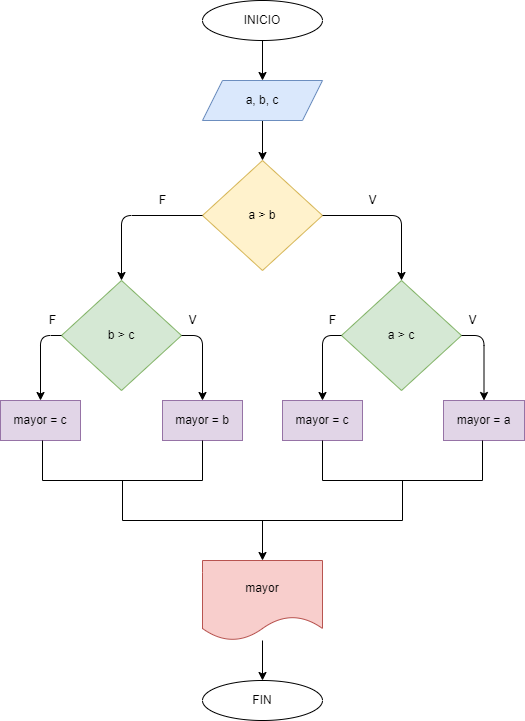

The diagram above was exported from draw.io. Its source (the exported page's mxGraphModel, read from the mxfile embedded in the PNG):
<mxGraphModel dx="564" dy="478" grid="1" gridSize="10" guides="1" tooltips="1" connect="1" arrows="1" fold="1" page="1" pageScale="1" pageWidth="827" pageHeight="1169" math="0" shadow="0">
  <root>
    <mxCell id="0" />
    <mxCell id="1" parent="0" />
    <mxCell id="4" value="" style="edgeStyle=none;html=1;" edge="1" parent="1" target="3">
      <mxGeometry relative="1" as="geometry">
        <mxPoint x="340" y="80" as="sourcePoint" />
      </mxGeometry>
    </mxCell>
    <mxCell id="2" value="INICIO" style="ellipse;whiteSpace=wrap;html=1;" vertex="1" parent="1">
      <mxGeometry x="280" y="40" width="120" height="40" as="geometry" />
    </mxCell>
    <mxCell id="6" value="" style="edgeStyle=none;html=1;" edge="1" parent="1" source="3" target="5">
      <mxGeometry relative="1" as="geometry" />
    </mxCell>
    <mxCell id="3" value="a, b, c" style="shape=parallelogram;perimeter=parallelogramPerimeter;whiteSpace=wrap;html=1;fixedSize=1;fillColor=#dae8fc;strokeColor=#6c8ebf;" vertex="1" parent="1">
      <mxGeometry x="280" y="120" width="120" height="40" as="geometry" />
    </mxCell>
    <mxCell id="5" value="a &amp;gt; b" style="rhombus;whiteSpace=wrap;html=1;fillColor=#fff2cc;strokeColor=#d6b656;" vertex="1" parent="1">
      <mxGeometry x="280" y="200" width="120" height="110" as="geometry" />
    </mxCell>
    <mxCell id="9" value="" style="edgeStyle=segmentEdgeStyle;endArrow=classic;html=1;exitX=1;exitY=0.5;exitDx=0;exitDy=0;entryX=0.5;entryY=0;entryDx=0;entryDy=0;" edge="1" parent="1" source="5" target="10">
      <mxGeometry width="50" height="50" relative="1" as="geometry">
        <mxPoint x="400" y="250" as="sourcePoint" />
        <mxPoint x="480" y="320" as="targetPoint" />
      </mxGeometry>
    </mxCell>
    <mxCell id="10" value="a &amp;gt; c" style="rhombus;whiteSpace=wrap;html=1;fillColor=#d5e8d4;strokeColor=#82b366;" vertex="1" parent="1">
      <mxGeometry x="419" y="320" width="120" height="110" as="geometry" />
    </mxCell>
    <mxCell id="12" value="mayor = a" style="rounded=0;whiteSpace=wrap;html=1;fillColor=#e1d5e7;strokeColor=#9673a6;" vertex="1" parent="1">
      <mxGeometry x="521" y="440" width="81" height="40" as="geometry" />
    </mxCell>
    <mxCell id="13" value="" style="edgeStyle=segmentEdgeStyle;endArrow=classic;html=1;exitX=0;exitY=0.5;exitDx=0;exitDy=0;entryX=0.5;entryY=0;entryDx=0;entryDy=0;" edge="1" parent="1" source="10" target="14">
      <mxGeometry width="50" height="50" relative="1" as="geometry">
        <mxPoint x="390" y="470" as="sourcePoint" />
        <mxPoint x="440" y="420" as="targetPoint" />
      </mxGeometry>
    </mxCell>
    <mxCell id="14" value="mayor = c" style="rounded=0;whiteSpace=wrap;html=1;fillColor=#e1d5e7;strokeColor=#9673a6;" vertex="1" parent="1">
      <mxGeometry x="360" y="440" width="80" height="40" as="geometry" />
    </mxCell>
    <mxCell id="15" value="b &amp;gt; c" style="rhombus;whiteSpace=wrap;html=1;fillColor=#d5e8d4;strokeColor=#82b366;" vertex="1" parent="1">
      <mxGeometry x="139" y="320" width="120" height="110" as="geometry" />
    </mxCell>
    <mxCell id="16" value="" style="edgeStyle=segmentEdgeStyle;endArrow=classic;html=1;exitX=0;exitY=0.5;exitDx=0;exitDy=0;" edge="1" parent="1" source="5">
      <mxGeometry width="50" height="50" relative="1" as="geometry">
        <mxPoint x="240" y="470" as="sourcePoint" />
        <mxPoint x="199" y="320" as="targetPoint" />
      </mxGeometry>
    </mxCell>
    <mxCell id="17" value="mayor = b" style="rounded=0;whiteSpace=wrap;html=1;fillColor=#e1d5e7;strokeColor=#9673a6;" vertex="1" parent="1">
      <mxGeometry x="240" y="440" width="80" height="40" as="geometry" />
    </mxCell>
    <mxCell id="18" value="" style="edgeStyle=segmentEdgeStyle;endArrow=classic;html=1;exitX=1;exitY=0.5;exitDx=0;exitDy=0;" edge="1" parent="1" source="10" target="12">
      <mxGeometry width="50" height="50" relative="1" as="geometry">
        <mxPoint x="440" y="370" as="sourcePoint" />
        <mxPoint x="558.5" y="440" as="targetPoint" />
      </mxGeometry>
    </mxCell>
    <mxCell id="20" value="" style="edgeStyle=segmentEdgeStyle;endArrow=classic;html=1;entryX=0.5;entryY=0;entryDx=0;entryDy=0;exitX=1;exitY=0.5;exitDx=0;exitDy=0;" edge="1" parent="1" target="17">
      <mxGeometry width="50" height="50" relative="1" as="geometry">
        <mxPoint x="259" y="375" as="sourcePoint" />
        <mxPoint x="490" y="320" as="targetPoint" />
      </mxGeometry>
    </mxCell>
    <mxCell id="21" value="mayor = c" style="rounded=0;whiteSpace=wrap;html=1;fillColor=#e1d5e7;strokeColor=#9673a6;" vertex="1" parent="1">
      <mxGeometry x="78" y="440" width="80" height="40" as="geometry" />
    </mxCell>
    <mxCell id="22" value="" style="edgeStyle=segmentEdgeStyle;endArrow=classic;html=1;entryX=0.5;entryY=0;entryDx=0;entryDy=0;exitX=0;exitY=0.5;exitDx=0;exitDy=0;" edge="1" parent="1" source="15" target="21">
      <mxGeometry width="50" height="50" relative="1" as="geometry">
        <mxPoint x="250" y="310" as="sourcePoint" />
        <mxPoint x="300" y="260" as="targetPoint" />
      </mxGeometry>
    </mxCell>
    <mxCell id="23" value="" style="shape=partialRectangle;whiteSpace=wrap;html=1;bottom=1;right=1;left=1;top=0;fillColor=none;routingCenterX=-0.5;" vertex="1" parent="1">
      <mxGeometry x="400" y="480" width="160" height="40" as="geometry" />
    </mxCell>
    <mxCell id="24" value="" style="shape=partialRectangle;whiteSpace=wrap;html=1;bottom=1;right=1;left=1;top=0;fillColor=none;routingCenterX=-0.5;" vertex="1" parent="1">
      <mxGeometry x="120" y="480" width="160" height="40" as="geometry" />
    </mxCell>
    <mxCell id="27" value="" style="edgeStyle=none;html=1;" edge="1" parent="1" source="25" target="26">
      <mxGeometry relative="1" as="geometry" />
    </mxCell>
    <mxCell id="25" value="" style="shape=partialRectangle;whiteSpace=wrap;html=1;bottom=1;right=1;left=1;top=0;fillColor=none;routingCenterX=-0.5;" vertex="1" parent="1">
      <mxGeometry x="200" y="520" width="280" height="40" as="geometry" />
    </mxCell>
    <mxCell id="29" value="" style="edgeStyle=none;html=1;" edge="1" parent="1" source="26" target="28">
      <mxGeometry relative="1" as="geometry" />
    </mxCell>
    <mxCell id="26" value="mayor" style="shape=document;whiteSpace=wrap;html=1;boundedLbl=1;fillColor=#f8cecc;strokeColor=#b85450;" vertex="1" parent="1">
      <mxGeometry x="280" y="600" width="120" height="80" as="geometry" />
    </mxCell>
    <mxCell id="28" value="FIN" style="ellipse;whiteSpace=wrap;html=1;" vertex="1" parent="1">
      <mxGeometry x="280" y="720" width="120" height="40" as="geometry" />
    </mxCell>
    <mxCell id="30" value="F" style="text;html=1;align=center;verticalAlign=middle;resizable=0;points=[];autosize=1;strokeColor=none;fillColor=none;" vertex="1" parent="1">
      <mxGeometry x="120" y="350" width="20" height="20" as="geometry" />
    </mxCell>
    <mxCell id="31" value="F" style="text;html=1;align=center;verticalAlign=middle;resizable=0;points=[];autosize=1;strokeColor=none;fillColor=none;" vertex="1" parent="1">
      <mxGeometry x="230" y="230" width="20" height="20" as="geometry" />
    </mxCell>
    <mxCell id="32" value="V" style="text;html=1;align=center;verticalAlign=middle;resizable=0;points=[];autosize=1;strokeColor=none;fillColor=none;" vertex="1" parent="1">
      <mxGeometry x="440" y="230" width="20" height="20" as="geometry" />
    </mxCell>
    <mxCell id="33" value="F" style="text;html=1;align=center;verticalAlign=middle;resizable=0;points=[];autosize=1;strokeColor=none;fillColor=none;" vertex="1" parent="1">
      <mxGeometry x="400" y="350" width="20" height="20" as="geometry" />
    </mxCell>
    <mxCell id="35" value="V" style="text;html=1;align=center;verticalAlign=middle;resizable=0;points=[];autosize=1;strokeColor=none;fillColor=none;" vertex="1" parent="1">
      <mxGeometry x="540" y="350" width="20" height="20" as="geometry" />
    </mxCell>
    <mxCell id="36" value="V" style="text;html=1;align=center;verticalAlign=middle;resizable=0;points=[];autosize=1;strokeColor=none;fillColor=none;" vertex="1" parent="1">
      <mxGeometry x="260" y="350" width="20" height="20" as="geometry" />
    </mxCell>
  </root>
</mxGraphModel>